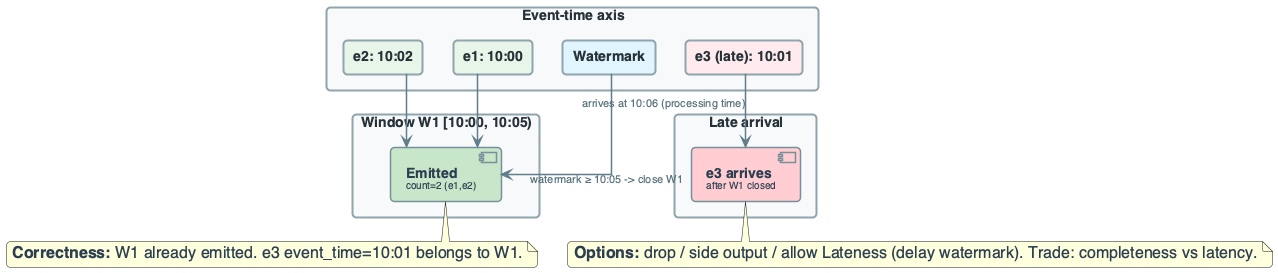

The diagram above was rendered by PlantUML. Its source (embedded in the PNG):
@startuml
'=================================================
' CANONICAL DIAGRAM TEMPLATE - DATA ENGINEERING
'=================================================

top to bottom direction
skinparam linetype ortho
skinparam shadowing false
skinparam roundcorner 8
skinparam handwritten false
skinparam nodesep 30
skinparam ranksep 40

'-------------------------
' FONT & GLOBAL STYLE
'-------------------------
skinparam defaultFontName "Segoe UI, Helvetica, sans-serif"
skinparam defaultFontSize 16
skinparam defaultFontColor #2C3E50

'-------------------------
' GENERIC BOX STYLE
'-------------------------
skinparam rectangle {
    BackgroundColor #F8F9FA
    BorderColor #90A4AE
    BorderThickness 2
    FontColor #263238
    FontSize 14
    FontStyle bold
    Padding 20
}

skinparam component {
    BackgroundColor #FFFFFF
    BorderColor #78909C
    BorderThickness 1.5
    FontSize 14
    Padding 12
}

skinparam database {
    BackgroundColor #ECEFF1
    BorderColor #546E7A
    BorderThickness 1.5
    FontSize 14
    FontColor #263238
}

skinparam arrow {
    Color #607D8B
    Thickness 1.5
    FontSize 11
    FontColor #546E7A
}

'-------------------------
' SEMANTIC STEREOTYPES
'-------------------------
skinparam component<<UI>> {
    BorderColor #8E24AA
    BackgroundColor #F3E5F5
    FontColor #4A148C
}

skinparam component<<Agent>> {
    BorderColor #0288D1
    BackgroundColor #E1F5FE
    FontColor #01579B
}

skinparam component<<Tool>> {
    BorderColor #2E7D32
    BackgroundColor #E8F5E9
    FontColor #1B5E20
}

skinparam component<<Config>> {
    BorderColor #F57C00
    BackgroundColor #FFF3E0
    FontColor #E65100
}

skinparam component<<Bad>> {
    BorderColor #C62828
    BackgroundColor #FFEBEE
    FontColor #B71C1C
}

skinparam component<<V1>> {
    BorderColor #F57C00
    BackgroundColor #FFF3E0
    FontColor #E65100
}

skinparam component<<V2>> {
    BorderColor #2E7D32
    BackgroundColor #E8F5E9
    FontColor #1B5E20
}

skinparam component<<up>> {
    BackgroundColor #E8F5E9
    BorderColor #2E7D32
}

skinparam component<<down>> {
    BackgroundColor #FFEBEE
    BorderColor #C62828
}

skinparam database<<up>> {
    BackgroundColor #E8F5E9
    BorderColor #2E7D32
}

skinparam database<<down>> {
    BackgroundColor #FFEBEE
    BorderColor #C62828
}

skinparam component<<success>> {
    BackgroundColor #E8F5E9
    BorderColor #2E7D32
}

skinparam component<<failure>> {
    BackgroundColor #FFEBEE
    BorderColor #C62828
}

'=================================================

' FAILURE: LATE DATA AND WATERMARK
rectangle "Event-time axis" #F8F9FA {
    rectangle "e1: 10:00" as e1 #E8F5E9
    rectangle "e2: 10:02" as e2 #E8F5E9
    rectangle "e3 (late): 10:01" as e3 #FFEBEE
    rectangle "Watermark" as wm #E1F5FE
}

rectangle "Window W1 [10:00, 10:05)" #F8F9FA {
    component "**Emitted**\n<size:10>count=2 (e1,e2)</size>" as out #C8E6C9
}

rectangle "Late arrival" #F8F9FA {
    component "**e3 arrives**\n<size:10>after W1 closed</size>" as late #FFCDD2
}

e1 --> out
e2 --> out
wm --> out : watermark ≥ 10:05 -> close W1
e3 --> late : arrives at 10:06 (processing time)

note bottom of out : **Correctness:** W1 already emitted. e3 event_time=10:01 belongs to W1.
note bottom of late : **Options:** drop / side output / allow Lateness (delay watermark). Trade: completeness vs latency.

@enduml